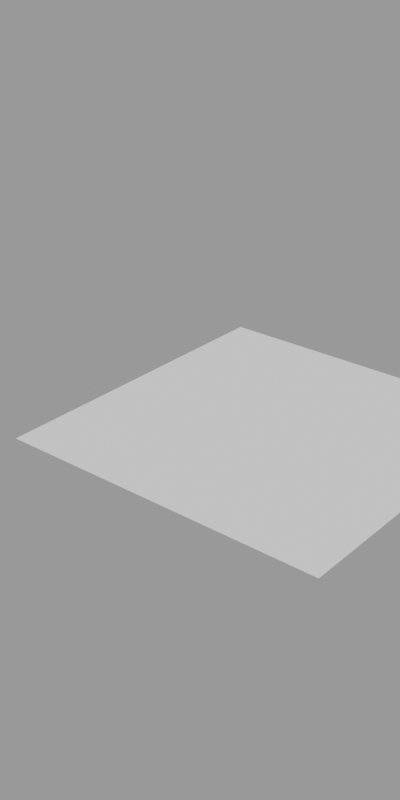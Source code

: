 # Source: StratPro_1.0.blend  (saved by Blender 4.1.24; exported with 4.5.12 LTS)
import bpy
from mathutils import Matrix  # noqa: F401  (used for matrix-valued properties, if any)

bpy.ops.wm.read_factory_settings(use_empty=True)
scene = bpy.context.scene
scene.name = 'Scene'

# ---- materials (node trees are filled in below, after node groups)
mat_color_152 = bpy.data.materials.new('color.152')
mat_color_167 = bpy.data.materials.new('color.167')

# ---- material node trees

# ---- meshes
me_plano = bpy.data.meshes.new('Plano')
me_plano.from_pydata([(-0.05, -0.05, 0.0), (0.05, -0.05, 0.0), (-0.05, 0.05, 0.0), (0.05, 0.05, 0.0)], [], [(0, 1, 3, 2)])
_uv = me_plano.uv_layers.new(name='MapaUV')
_uv.uv.foreach_set('vector', [0.0, 0.0, 1.0, 0.0, 1.0, 1.0, 0.0, 1.0])
me_plano.update()

# ---- objects
ob_gpencil_152 = bpy.data.objects.new('Gpencil.152', None)
ob_gpencil_167 = bpy.data.objects.new('Gpencil.167', None)
ob_plano = bpy.data.objects.new('Plano', me_plano)

# ---- transforms, parenting, visibility, modifiers, constraints
ob_gpencil_152.location = (0.0, 0.0, 0.0)
ob_gpencil_152.empty_image_offset = (0.0, 0.0)
ob_gpencil_152.use_grease_pencil_lights = True
ob_gpencil_167.location = (0.0, 0.0, 0.0)
ob_gpencil_167.empty_image_offset = (0.0, 0.0)
ob_gpencil_167.use_grease_pencil_lights = True
ob_plano.location = (123.9, 0.0, -1.0)

# ---- collection membership
scene.collection.objects.link(ob_gpencil_152)
scene.collection.objects.link(ob_gpencil_167)
scene.collection.objects.link(ob_plano)

# ---- scene / render settings (as saved in the file)
scene.frame_start = 1; scene.frame_end = 250; scene.frame_set(0)
scene.render.engine = 'CYCLES'
scene.render.resolution_x = 3000
scene.render.resolution_y = 6000
scene.cycles.use_denoising = False
scene.cycles.samples = 1
scene.cycles.sampling_pattern = 'TABULATED_SOBOL'
scene.cycles.adaptive_threshold = 0.1
scene.eevee.ray_tracing_options.trace_max_roughness = 0.0
scene.view_settings.view_transform = 'Filmic'
bpy.context.view_layer.update()

# ---- added for rendering (the .blend has no active camera and no usable light): camera, sun + grey world if the file has none
cam_auto = bpy.data.cameras.new('AutoCamera')
cam_auto.lens = 50.0
cam_auto.sensor_width = 36.0
cam_auto.clip_end = 1000.0
ob_auto_camera = bpy.data.objects.new('AutoCamera', cam_auto)
scene.collection.objects.link(ob_auto_camera)
ob_auto_camera.location = (124.059, -0.222054, -0.851964)
ob_auto_camera.rotation_euler = (1.09748, -7.21219e-08, 0.694738)
scene.camera = ob_auto_camera
light_auto_sun = bpy.data.lights.new('AutoSun', 'SUN')
light_auto_sun.energy = 3.0
light_auto_sun.angle = 0.0523599
ob_auto_sun = bpy.data.objects.new('AutoSun', light_auto_sun)
scene.collection.objects.link(ob_auto_sun)
ob_auto_sun.rotation_euler = (0.872665, 0.174533, 0.523599)
if scene.world is None:
    world_auto = bpy.data.worlds.new('AutoWorld')
    world_auto.color = (0.3, 0.3, 0.3)
    scene.world = world_auto
bpy.context.view_layer.update()

